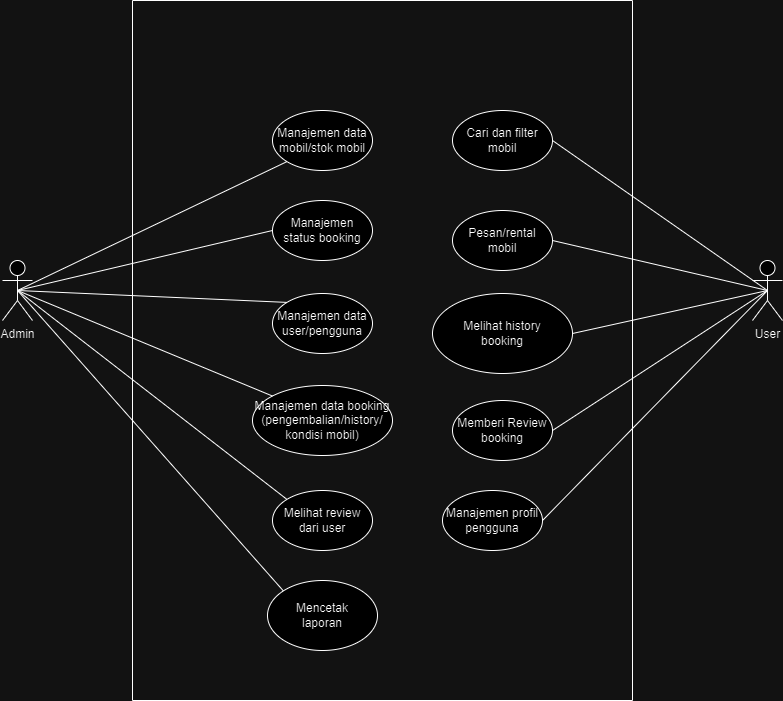

The diagram above was exported from draw.io. Its source (the exported page's mxGraphModel, read from the mxfile embedded in the PNG):
<mxGraphModel dx="1615" dy="857" grid="1" gridSize="10" guides="1" tooltips="1" connect="1" arrows="1" fold="1" page="1" pageScale="1" pageWidth="850" pageHeight="1100" math="0" shadow="0">
  <root>
    <mxCell id="0" />
    <mxCell id="1" parent="0" />
    <mxCell id="JSDxDcI4ML6gQsG7tVlX-3" value="Admin" style="shape=umlActor;verticalLabelPosition=bottom;verticalAlign=top;html=1;outlineConnect=0;" parent="1" vertex="1">
      <mxGeometry x="40" y="390" width="30" height="60" as="geometry" />
    </mxCell>
    <mxCell id="JSDxDcI4ML6gQsG7tVlX-4" value="User" style="shape=umlActor;verticalLabelPosition=bottom;verticalAlign=top;html=1;outlineConnect=0;" parent="1" vertex="1">
      <mxGeometry x="790" y="390" width="30" height="60" as="geometry" />
    </mxCell>
    <mxCell id="JSDxDcI4ML6gQsG7tVlX-10" value="Manajemen data mobil/stok mobil" style="ellipse;whiteSpace=wrap;html=1;" parent="1" vertex="1">
      <mxGeometry x="310" y="240" width="100" height="60" as="geometry" />
    </mxCell>
    <mxCell id="JSDxDcI4ML6gQsG7tVlX-11" value="Manajemen status booking" style="ellipse;whiteSpace=wrap;html=1;" parent="1" vertex="1">
      <mxGeometry x="310" y="330" width="100" height="60" as="geometry" />
    </mxCell>
    <mxCell id="JSDxDcI4ML6gQsG7tVlX-12" value="Manajemen data user/pengguna" style="ellipse;whiteSpace=wrap;html=1;" parent="1" vertex="1">
      <mxGeometry x="310" y="423" width="100" height="60" as="geometry" />
    </mxCell>
    <mxCell id="JSDxDcI4ML6gQsG7tVlX-13" value="Manajemen data booking&lt;div&gt;(pengembalian/history/&lt;br&gt;kondisi mobil)&lt;/div&gt;" style="ellipse;whiteSpace=wrap;html=1;" parent="1" vertex="1">
      <mxGeometry x="290" y="515" width="140" height="70" as="geometry" />
    </mxCell>
    <mxCell id="JSDxDcI4ML6gQsG7tVlX-14" value="Melihat review dari user" style="ellipse;whiteSpace=wrap;html=1;" parent="1" vertex="1">
      <mxGeometry x="310" y="620" width="100" height="60" as="geometry" />
    </mxCell>
    <mxCell id="JSDxDcI4ML6gQsG7tVlX-15" value="Pesan/rental mobil" style="ellipse;whiteSpace=wrap;html=1;" parent="1" vertex="1">
      <mxGeometry x="490" y="340" width="100" height="60" as="geometry" />
    </mxCell>
    <mxCell id="JSDxDcI4ML6gQsG7tVlX-16" value="Memberi Review&lt;div&gt;booking&lt;/div&gt;" style="ellipse;whiteSpace=wrap;html=1;" parent="1" vertex="1">
      <mxGeometry x="490" y="530" width="100" height="60" as="geometry" />
    </mxCell>
    <mxCell id="JSDxDcI4ML6gQsG7tVlX-17" value="Melihat history&lt;br&gt;booking" style="ellipse;whiteSpace=wrap;html=1;" parent="1" vertex="1">
      <mxGeometry x="470" y="423" width="140" height="80" as="geometry" />
    </mxCell>
    <mxCell id="JSDxDcI4ML6gQsG7tVlX-18" value="Cari dan filter mobil" style="ellipse;whiteSpace=wrap;html=1;" parent="1" vertex="1">
      <mxGeometry x="490" y="240" width="100" height="60" as="geometry" />
    </mxCell>
    <mxCell id="JSDxDcI4ML6gQsG7tVlX-19" value="Manajemen profil&lt;div&gt;pengguna&lt;/div&gt;" style="ellipse;whiteSpace=wrap;html=1;" parent="1" vertex="1">
      <mxGeometry x="480" y="620" width="100" height="60" as="geometry" />
    </mxCell>
    <mxCell id="JSDxDcI4ML6gQsG7tVlX-23" value="" style="endArrow=none;html=1;rounded=0;exitX=0.5;exitY=0.5;exitDx=0;exitDy=0;exitPerimeter=0;entryX=0;entryY=1;entryDx=0;entryDy=0;" parent="1" source="JSDxDcI4ML6gQsG7tVlX-3" target="JSDxDcI4ML6gQsG7tVlX-10" edge="1">
      <mxGeometry width="50" height="50" relative="1" as="geometry">
        <mxPoint x="340" y="440" as="sourcePoint" />
        <mxPoint x="390" y="390" as="targetPoint" />
      </mxGeometry>
    </mxCell>
    <mxCell id="JSDxDcI4ML6gQsG7tVlX-24" value="" style="endArrow=none;html=1;rounded=0;exitX=0.5;exitY=0.5;exitDx=0;exitDy=0;exitPerimeter=0;entryX=0;entryY=0.5;entryDx=0;entryDy=0;" parent="1" source="JSDxDcI4ML6gQsG7tVlX-3" target="JSDxDcI4ML6gQsG7tVlX-11" edge="1">
      <mxGeometry width="50" height="50" relative="1" as="geometry">
        <mxPoint x="340" y="440" as="sourcePoint" />
        <mxPoint x="390" y="390" as="targetPoint" />
      </mxGeometry>
    </mxCell>
    <mxCell id="JSDxDcI4ML6gQsG7tVlX-25" value="" style="endArrow=none;html=1;rounded=0;exitX=0.5;exitY=0.5;exitDx=0;exitDy=0;exitPerimeter=0;entryX=0;entryY=0;entryDx=0;entryDy=0;" parent="1" source="JSDxDcI4ML6gQsG7tVlX-3" target="JSDxDcI4ML6gQsG7tVlX-12" edge="1">
      <mxGeometry width="50" height="50" relative="1" as="geometry">
        <mxPoint x="65" y="430" as="sourcePoint" />
        <mxPoint x="310" y="418" as="targetPoint" />
      </mxGeometry>
    </mxCell>
    <mxCell id="JSDxDcI4ML6gQsG7tVlX-26" value="" style="endArrow=none;html=1;rounded=0;exitX=0.5;exitY=0.5;exitDx=0;exitDy=0;exitPerimeter=0;entryX=0;entryY=0;entryDx=0;entryDy=0;" parent="1" source="JSDxDcI4ML6gQsG7tVlX-3" target="JSDxDcI4ML6gQsG7tVlX-13" edge="1">
      <mxGeometry width="50" height="50" relative="1" as="geometry">
        <mxPoint x="75" y="440" as="sourcePoint" />
        <mxPoint x="320" y="428" as="targetPoint" />
      </mxGeometry>
    </mxCell>
    <mxCell id="JSDxDcI4ML6gQsG7tVlX-27" value="" style="endArrow=none;html=1;rounded=0;exitX=0.5;exitY=0.5;exitDx=0;exitDy=0;exitPerimeter=0;entryX=0;entryY=0;entryDx=0;entryDy=0;" parent="1" source="JSDxDcI4ML6gQsG7tVlX-3" target="JSDxDcI4ML6gQsG7tVlX-14" edge="1">
      <mxGeometry width="50" height="50" relative="1" as="geometry">
        <mxPoint x="70" y="642" as="sourcePoint" />
        <mxPoint x="315" y="630" as="targetPoint" />
      </mxGeometry>
    </mxCell>
    <mxCell id="JSDxDcI4ML6gQsG7tVlX-29" value="" style="endArrow=none;html=1;rounded=0;exitX=1;exitY=0.5;exitDx=0;exitDy=0;entryX=0.5;entryY=0.5;entryDx=0;entryDy=0;entryPerimeter=0;" parent="1" source="JSDxDcI4ML6gQsG7tVlX-15" target="JSDxDcI4ML6gQsG7tVlX-4" edge="1">
      <mxGeometry width="50" height="50" relative="1" as="geometry">
        <mxPoint x="640" y="450" as="sourcePoint" />
        <mxPoint x="690" y="400" as="targetPoint" />
      </mxGeometry>
    </mxCell>
    <mxCell id="JSDxDcI4ML6gQsG7tVlX-30" value="" style="endArrow=none;html=1;rounded=0;exitX=1;exitY=0.5;exitDx=0;exitDy=0;entryX=0.5;entryY=0.5;entryDx=0;entryDy=0;entryPerimeter=0;" parent="1" source="JSDxDcI4ML6gQsG7tVlX-18" target="JSDxDcI4ML6gQsG7tVlX-4" edge="1">
      <mxGeometry width="50" height="50" relative="1" as="geometry">
        <mxPoint x="650" y="460" as="sourcePoint" />
        <mxPoint x="700" y="410" as="targetPoint" />
      </mxGeometry>
    </mxCell>
    <mxCell id="JSDxDcI4ML6gQsG7tVlX-31" value="" style="endArrow=none;html=1;rounded=0;exitX=1;exitY=0.5;exitDx=0;exitDy=0;entryX=0.5;entryY=0.5;entryDx=0;entryDy=0;entryPerimeter=0;" parent="1" source="JSDxDcI4ML6gQsG7tVlX-17" target="JSDxDcI4ML6gQsG7tVlX-4" edge="1">
      <mxGeometry width="50" height="50" relative="1" as="geometry">
        <mxPoint x="660" y="470" as="sourcePoint" />
        <mxPoint x="770" y="420" as="targetPoint" />
      </mxGeometry>
    </mxCell>
    <mxCell id="JSDxDcI4ML6gQsG7tVlX-32" value="" style="endArrow=none;html=1;rounded=0;exitX=1;exitY=0.5;exitDx=0;exitDy=0;entryX=0.5;entryY=0.5;entryDx=0;entryDy=0;entryPerimeter=0;" parent="1" source="JSDxDcI4ML6gQsG7tVlX-16" target="JSDxDcI4ML6gQsG7tVlX-4" edge="1">
      <mxGeometry width="50" height="50" relative="1" as="geometry">
        <mxPoint x="670" y="480" as="sourcePoint" />
        <mxPoint x="720" y="430" as="targetPoint" />
      </mxGeometry>
    </mxCell>
    <mxCell id="JSDxDcI4ML6gQsG7tVlX-33" value="" style="endArrow=none;html=1;rounded=0;exitX=1;exitY=0.5;exitDx=0;exitDy=0;entryX=0.5;entryY=0.5;entryDx=0;entryDy=0;entryPerimeter=0;" parent="1" source="JSDxDcI4ML6gQsG7tVlX-19" target="JSDxDcI4ML6gQsG7tVlX-4" edge="1">
      <mxGeometry width="50" height="50" relative="1" as="geometry">
        <mxPoint x="680" y="490" as="sourcePoint" />
        <mxPoint x="730" y="440" as="targetPoint" />
      </mxGeometry>
    </mxCell>
    <mxCell id="F8tH8v7KfYxNln84B1HV-1" value="Mencetak&lt;div&gt;laporan&lt;/div&gt;" style="ellipse;whiteSpace=wrap;html=1;" parent="1" vertex="1">
      <mxGeometry x="305" y="710" width="110" height="70" as="geometry" />
    </mxCell>
    <mxCell id="F8tH8v7KfYxNln84B1HV-4" value="" style="endArrow=none;html=1;rounded=0;entryX=0;entryY=0;entryDx=0;entryDy=0;exitX=0.5;exitY=0.5;exitDx=0;exitDy=0;exitPerimeter=0;" parent="1" source="JSDxDcI4ML6gQsG7tVlX-3" target="F8tH8v7KfYxNln84B1HV-1" edge="1">
      <mxGeometry width="50" height="50" relative="1" as="geometry">
        <mxPoint x="110" y="640" as="sourcePoint" />
        <mxPoint x="430" y="740" as="targetPoint" />
      </mxGeometry>
    </mxCell>
    <mxCell id="l4TKp2GNaoeZBegueA18-1" value="" style="swimlane;startSize=0;" vertex="1" parent="1">
      <mxGeometry x="170" y="130" width="500" height="700" as="geometry" />
    </mxCell>
  </root>
</mxGraphModel>